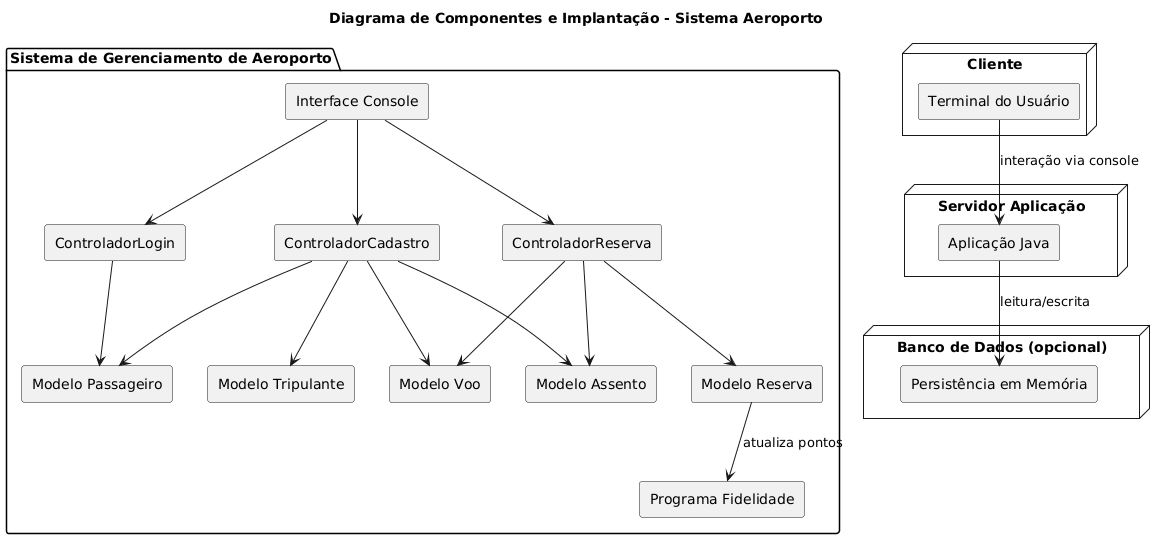

The diagram above was rendered by PlantUML. Its source (embedded in the PNG):
@startuml
title Diagrama de Componentes e Implantação - Sistema Aeroporto

skinparam componentStyle rectangle

' ---------------- COMPONENTES ----------------
package "Sistema de Gerenciamento de Aeroporto" {
    component "Interface Console" as UI
    component "ControladorLogin" as CtrlLogin
    component "ControladorReserva" as CtrlReserva
    component "ControladorCadastro" as CtrlCadastro
    component "Modelo Passageiro" as MPassageiro
    component "Modelo Tripulante" as MTripulante
    component "Modelo Voo" as MVoo
    component "Modelo Assento" as MAssento
    component "Modelo Reserva" as MReserva
    component "Programa Fidelidade" as MFidelidade
}

UI --> CtrlLogin
UI --> CtrlReserva
UI --> CtrlCadastro

CtrlLogin --> MPassageiro
CtrlReserva --> MReserva
CtrlReserva --> MVoo
CtrlReserva --> MAssento
CtrlCadastro --> MPassageiro
CtrlCadastro --> MTripulante
CtrlCadastro --> MVoo
CtrlCadastro --> MAssento

MReserva --> MFidelidade : atualiza pontos

' ---------------- IMPLANTAÇÃO ----------------
node "Servidor Aplicação" as Servidor {
    component "Aplicação Java" as App
}

node "Cliente" as Cliente {
    component "Terminal do Usuário" as Terminal
}

node "Banco de Dados (opcional)" as Banco {
    component "Persistência em Memória" as DB
}

Terminal --> App : interação via console
App --> DB : leitura/escrita
@enduml